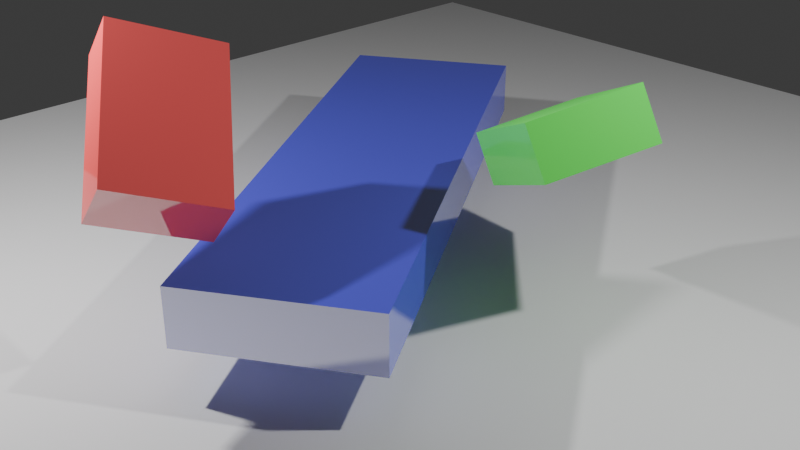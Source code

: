 # Source: reflection.blend  (saved by Blender 4.5.90; exported with 4.5.12 LTS)
import bpy
from mathutils import Matrix  # noqa: F401  (used for matrix-valued properties, if any)

bpy.ops.wm.read_factory_settings(use_empty=True)
scene = bpy.context.scene
scene.name = 'Scene'

# ---- collections
col_collection = bpy.data.collections.new('Collection'); scene.collection.children.link(col_collection)

# ---- materials (node trees are filled in below, after node groups)
mat_redreflective = bpy.data.materials.new('RedReflective')
mat_bluereflective = bpy.data.materials.new('BlueReflective')
mat_greenreflective = bpy.data.materials.new('GreenReflective')
mat_mirrormaterial = bpy.data.materials.new('MirrorMaterial')

# ---- material node trees
mat_redreflective.use_nodes = True; mat_redreflective.node_tree.nodes.clear()
_N = mat_redreflective.node_tree.nodes; _L = mat_redreflective.node_tree.links
n0 = _N.new('ShaderNodeBsdfDiffuse'); n0.name = 'Diffuse BSDF'; n0.location = (-400, 100)
n0.inputs[0].default_value = (1.0, 0.1, 0.1, 1.0)
n1 = _N.new('ShaderNodeBsdfAnisotropic'); n1.name = 'Glossy BSDF'; n1.location = (-400, -100)
n1.inputs[0].default_value = (1.0, 1.0, 1.0, 1.0)
n1.inputs[1].default_value = 0.05
n2 = _N.new('ShaderNodeMixShader'); n2.name = 'Mix Shader'; n2.location = (-150, 0)
n2.inputs[0].default_value = 0.3
n3 = _N.new('ShaderNodeOutputMaterial'); n3.name = 'Material Output'; n3.location = (150, 0)
_L.new(n0.outputs[0], n2.inputs[1])
_L.new(n1.outputs[0], n2.inputs[2])
_L.new(n2.outputs[0], n3.inputs[0])
n3.is_active_output = True
mat_bluereflective.use_nodes = True; mat_bluereflective.node_tree.nodes.clear()
_N = mat_bluereflective.node_tree.nodes; _L = mat_bluereflective.node_tree.links
n0 = _N.new('ShaderNodeBsdfDiffuse'); n0.name = 'Diffuse BSDF'; n0.location = (-400, 100)
n0.inputs[0].default_value = (0.1, 0.1, 1.0, 1.0)
n1 = _N.new('ShaderNodeBsdfAnisotropic'); n1.name = 'Glossy BSDF'; n1.location = (-400, -100)
n1.inputs[0].default_value = (1.0, 1.0, 1.0, 1.0)
n1.inputs[1].default_value = 0.02
n2 = _N.new('ShaderNodeMixShader'); n2.name = 'Mix Shader'; n2.location = (-150, 0)
n3 = _N.new('ShaderNodeOutputMaterial'); n3.name = 'Material Output'; n3.location = (150, 0)
_L.new(n0.outputs[0], n2.inputs[1])
_L.new(n1.outputs[0], n2.inputs[2])
_L.new(n2.outputs[0], n3.inputs[0])
n3.is_active_output = True
mat_greenreflective.use_nodes = True; mat_greenreflective.node_tree.nodes.clear()
_N = mat_greenreflective.node_tree.nodes; _L = mat_greenreflective.node_tree.links
n0 = _N.new('ShaderNodeBsdfDiffuse'); n0.name = 'Diffuse BSDF'; n0.location = (-400, 100)
n0.inputs[0].default_value = (0.1, 1.0, 0.1, 1.0)
n1 = _N.new('ShaderNodeBsdfAnisotropic'); n1.name = 'Glossy BSDF'; n1.location = (-400, -100)
n1.inputs[0].default_value = (1.0, 1.0, 1.0, 1.0)
n1.inputs[1].default_value = 0.1
n2 = _N.new('ShaderNodeMixShader'); n2.name = 'Mix Shader'; n2.location = (-150, 0)
n2.inputs[0].default_value = 0.2
n3 = _N.new('ShaderNodeOutputMaterial'); n3.name = 'Material Output'; n3.location = (150, 0)
_L.new(n0.outputs[0], n2.inputs[1])
_L.new(n1.outputs[0], n2.inputs[2])
_L.new(n2.outputs[0], n3.inputs[0])
n3.is_active_output = True
mat_mirrormaterial.use_nodes = True; mat_mirrormaterial.node_tree.nodes.clear()
_N = mat_mirrormaterial.node_tree.nodes; _L = mat_mirrormaterial.node_tree.links
n0 = _N.new('ShaderNodeBsdfDiffuse'); n0.name = 'Diffuse BSDF'; n0.location = (-400, 100)
n0.inputs[0].default_value = (0.0, 0.0, 0.0, 1.0)
n1 = _N.new('ShaderNodeBsdfAnisotropic'); n1.name = 'Glossy BSDF'; n1.location = (-400, -100)
n1.inputs[0].default_value = (1.0, 1.0, 1.0, 1.0)
n1.inputs[1].default_value = 0.0
n2 = _N.new('ShaderNodeMixShader'); n2.name = 'Mix Shader'; n2.location = (-150, 0)
n2.inputs[0].default_value = 1.0
n3 = _N.new('ShaderNodeOutputMaterial'); n3.name = 'Material Output'; n3.location = (150, 0)
_L.new(n0.outputs[0], n2.inputs[1])
_L.new(n1.outputs[0], n2.inputs[2])
_L.new(n2.outputs[0], n3.inputs[0])
n3.is_active_output = True

# ---- world
world_world = bpy.data.worlds.new('World'); scene.world = world_world
world_world.use_nodes = True; world_world.node_tree.nodes.clear()
_N = world_world.node_tree.nodes; _L = world_world.node_tree.links
n0 = _N.new('ShaderNodeOutputWorld'); n0.name = 'World Output'; n0.location = (200, 100)
n1 = _N.new('ShaderNodeBackground'); n1.name = 'Background'; n1.location = (-200, 100)
n1.inputs[0].default_value = (0.05088, 0.05088, 0.05088, 1.0)
_L.new(n1.outputs[0], n0.inputs[0])
n0.is_active_output = True
world_world.color = (0.05088, 0.05088, 0.05088)
world_world.sun_shadow_jitter_overblur = 0.0

# ---- cameras
cam_camera = bpy.data.cameras.new('Camera')
cam_camera.clip_end = 100.0
cam_camera.ortho_scale = 7.314

# ---- lights
light_light = bpy.data.lights.new('Light', 'POINT')
light_light.energy = 1000.0
light_light.shadow_soft_size = 0.1
light_light_001 = bpy.data.lights.new('Light.001', 'POINT')
light_light_001.energy = 1000.0
light_light_001.shadow_soft_size = 0.1

# ---- meshes
me_plane = bpy.data.meshes.new('Plane')
me_plane.from_pydata([(-1.0, -1.0, 0.0), (1.0, -1.0, 0.0), (-1.0, 1.0, 0.0), (1.0, 1.0, 0.0)], [], [(0, 1, 3, 2)])
_uv = me_plane.uv_layers.new(name='UVMap')
_uv.uv.foreach_set('vector', [0.0, 0.0, 1.0, 0.0, 1.0, 1.0, 0.0, 1.0])
me_plane.update()
me_cube_001 = bpy.data.meshes.new('Cube.001')
me_cube_001.from_pydata([(-1.0, -1.0, -1.0), (-1.0, -1.0, 1.0), (-1.0, 1.0, -1.0), (-1.0, 1.0, 1.0), (1.0, -1.0, -1.0), (1.0, -1.0, 1.0), (1.0, 1.0, -1.0), (1.0, 1.0, 1.0)], [], [(0, 1, 3, 2), (2, 3, 7, 6), (6, 7, 5, 4), (4, 5, 1, 0), (2, 6, 4, 0), (7, 3, 1, 5)])
_uv = me_cube_001.uv_layers.new(name='UVMap')
_uv.uv.foreach_set('vector', [0.375, 0.0, 0.625, 0.0, 0.625, 0.25, 0.375, 0.25, 0.375, 0.25, 0.625, 0.25, 0.625, 0.5, 0.375, 0.5, 0.375, 0.5, 0.625, 0.5, 0.625, 0.75, 0.375, 0.75, 0.375, 0.75, 0.625, 0.75, 0.625, 1.0, 0.375, 1.0, 0.125, 0.5, 0.375, 0.5, 0.375, 0.75, 0.125, 0.75, 0.625, 0.5, 0.875, 0.5, 0.875, 0.75, 0.625, 0.75])
me_cube_001.materials.append(mat_redreflective)
me_cube_001.update()
me_cube_002 = bpy.data.meshes.new('Cube.002')
me_cube_002.from_pydata([(-1.0, -1.0, -1.0), (-1.0, -1.0, 1.0), (-1.0, 1.0, -1.0), (-1.0, 1.0, 1.0), (1.0, -1.0, -1.0), (1.0, -1.0, 1.0), (1.0, 1.0, -1.0), (1.0, 1.0, 1.0)], [], [(0, 1, 3, 2), (2, 3, 7, 6), (6, 7, 5, 4), (4, 5, 1, 0), (2, 6, 4, 0), (7, 3, 1, 5)])
_uv = me_cube_002.uv_layers.new(name='UVMap')
_uv.uv.foreach_set('vector', [0.375, 0.0, 0.625, 0.0, 0.625, 0.25, 0.375, 0.25, 0.375, 0.25, 0.625, 0.25, 0.625, 0.5, 0.375, 0.5, 0.375, 0.5, 0.625, 0.5, 0.625, 0.75, 0.375, 0.75, 0.375, 0.75, 0.625, 0.75, 0.625, 1.0, 0.375, 1.0, 0.125, 0.5, 0.375, 0.5, 0.375, 0.75, 0.125, 0.75, 0.625, 0.5, 0.875, 0.5, 0.875, 0.75, 0.625, 0.75])
me_cube_002.materials.append(mat_bluereflective)
me_cube_002.update()
me_cube_003 = bpy.data.meshes.new('Cube.003')
me_cube_003.from_pydata([(-1.0, -1.0, -1.0), (-1.0, -1.0, 1.0), (-1.0, 1.0, -1.0), (-1.0, 1.0, 1.0), (1.0, -1.0, -1.0), (1.0, -1.0, 1.0), (1.0, 1.0, -1.0), (1.0, 1.0, 1.0)], [], [(0, 1, 3, 2), (2, 3, 7, 6), (6, 7, 5, 4), (4, 5, 1, 0), (2, 6, 4, 0), (7, 3, 1, 5)])
_uv = me_cube_003.uv_layers.new(name='UVMap')
_uv.uv.foreach_set('vector', [0.375, 0.0, 0.625, 0.0, 0.625, 0.25, 0.375, 0.25, 0.375, 0.25, 0.625, 0.25, 0.625, 0.5, 0.375, 0.5, 0.375, 0.5, 0.625, 0.5, 0.625, 0.75, 0.375, 0.75, 0.375, 0.75, 0.625, 0.75, 0.625, 1.0, 0.375, 1.0, 0.125, 0.5, 0.375, 0.5, 0.375, 0.75, 0.125, 0.75, 0.625, 0.5, 0.875, 0.5, 0.875, 0.75, 0.625, 0.75])
me_cube_003.materials.append(mat_greenreflective)
me_cube_003.update()

# ---- objects
ob_light = bpy.data.objects.new('Light', light_light)
ob_camera = bpy.data.objects.new('Camera', cam_camera)
ob_plane = bpy.data.objects.new('Plane', me_plane)
ob_cube = bpy.data.objects.new('Cube', me_cube_001)
ob_cube_001 = bpy.data.objects.new('Cube.001', me_cube_002)
ob_cube_002 = bpy.data.objects.new('Cube.002', me_cube_003)
ob_mball = bpy.data.objects.new('Mball', None)
ob_light_001 = bpy.data.objects.new('Light.001', light_light_001)

# ---- transforms, parenting, visibility, modifiers, constraints
ob_light.location = (4.076, 1.005, 5.904)
ob_light.rotation_euler = (0.6503, 0.05522, 1.866)
ob_light.lock_rotations_4d = False
ob_light.empty_display_type = 'ARROWS'
ob_light.color = (0.0, 0.0, 0.0, 0.0)
ob_light.lineart.crease_threshold = 0.0
ob_camera.location = (6.861, -7.419, 5.813)
ob_camera.rotation_euler = (1.109, 0.0, 0.8149)
ob_camera.lock_rotations_4d = False
ob_camera.empty_display_type = 'ARROWS'
ob_camera.color = (0.0, 0.0, 0.0, 0.0)
ob_camera.display_type = 'WIRE'
ob_camera.lineart.crease_threshold = 0.0
ob_plane.location = (0.0, 0.0, 0.0)
ob_plane.scale = (8.083, 8.083, 8.083)
ob_cube.location = (-1.073, -2.798, 2.283)
ob_cube.rotation_euler = (-0.3872, 0.5894, -0.6329)
ob_cube.scale = (0.8786, 0.564, 0.2817)
ob_cube_001.location = (-1.465, -0.003855, 0.8407)
ob_cube_001.rotation_euler = (0.0, -0.0, 2.155)
ob_cube_001.scale = (3.261, 1.0, 0.3128)
ob_cube_002.location = (0.8065, 0.4008, 1.874)
ob_cube_002.rotation_euler = (0.255, -0.4202, -0.5687)
ob_cube_002.scale = (0.8786, 0.564, 0.2817)
ob_mball.location = (-1.311, -0.1763, 2.089)
ob_mball.rotation_euler = (0.3997, -0.0, 0.0)
ob_mball.scale = (0.4523, 0.7589, 0.4523)
ob_mball.empty_image_offset = (0.0, 0.0)
ob_light_001.location = (-3.016, -4.289, 4.634)
ob_light_001.rotation_euler = (0.6503, 0.05522, 1.866)
ob_light_001.lock_rotations_4d = False
ob_light_001.empty_display_type = 'ARROWS'
ob_light_001.color = (0.0, 0.0, 0.0, 0.0)
ob_light_001.lineart.crease_threshold = 0.0

# ---- collection membership
col_collection.objects.link(ob_light)
col_collection.objects.link(ob_camera)
col_collection.objects.link(ob_plane)
col_collection.objects.link(ob_cube)
col_collection.objects.link(ob_cube_001)
col_collection.objects.link(ob_cube_002)
col_collection.objects.link(ob_mball)
col_collection.objects.link(ob_light_001)

# ---- scene / render settings (as saved in the file)
scene.camera = ob_camera
scene.frame_start = 1; scene.frame_end = 250; scene.frame_set(1)
scene.render.engine = 'CYCLES'
bpy.context.view_layer.update()
